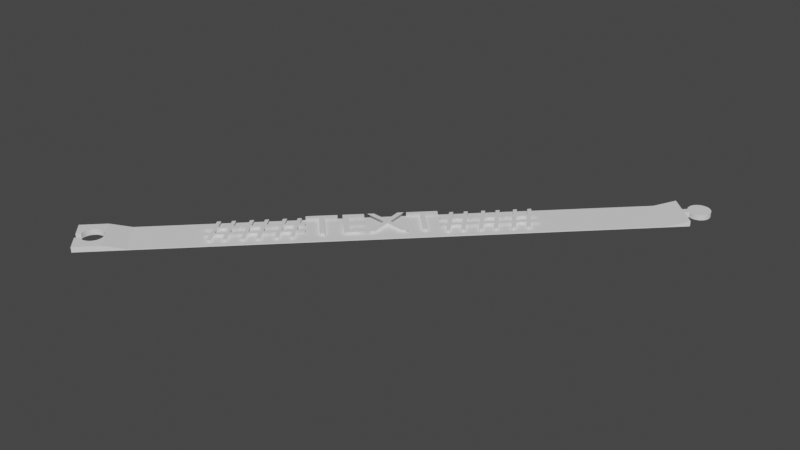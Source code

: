 # Source: ribbon450.blend  (saved by Blender 3.4.6; exported with 4.5.12 LTS)
import bpy
from mathutils import Matrix  # noqa: F401  (used for matrix-valued properties, if any)

bpy.ops.wm.read_factory_settings(use_empty=True)
scene = bpy.context.scene
scene.name = 'Scene'

# ---- collections
col_collection = bpy.data.collections.new('Collection'); scene.collection.children.link(col_collection)

# ---- world
world_world = bpy.data.worlds.new('World'); scene.world = world_world
world_world.use_nodes = True; world_world.node_tree.nodes.clear()
_N = world_world.node_tree.nodes; _L = world_world.node_tree.links
n0 = _N.new('ShaderNodeOutputWorld'); n0.name = 'World Output'; n0.location = (300, 300)
n1 = _N.new('ShaderNodeBackground'); n1.name = 'Background'; n1.location = (10, 300)
n1.inputs[0].default_value = (0.05088, 0.05088, 0.05088, 1.0)
_L.new(n1.outputs[0], n0.inputs[0])
n0.is_active_output = True
world_world.color = (0.05088, 0.05088, 0.05088)
world_world.use_sun_shadow = False
world_world.sun_shadow_jitter_overblur = 0.0

# ---- meshes
me_cube_002 = bpy.data.meshes.new('Cube.002')
me_cube_002.from_pydata([(-12.95, -1.0, 0.0), (-12.95, -1.0, 0.25), (-12.95, 1.0, 0.0), (-12.95, 1.0, 0.25), (12.95, -1.0, 0.0), (12.95, -1.0, 0.25), (12.95, 1.0, 0.0), (12.95, 1.0, 0.25), (11.95, -1.0, 0.04), (11.95, -1.0, 0.0), (11.95, 1.0, 0.04), (11.95, 1.0, 0.0), (13.7, 0.4994, -5.96e-07), (13.77, 0.4904, -5.96e-07), (13.82, 0.4785, -5.96e-07), (13.89, 0.452, -5.96e-07), (13.95, 0.4157, -5.96e-07), (13.99, 0.3865, -5.96e-07), (14.03, 0.3536, -5.96e-07), (14.06, 0.3172, -5.96e-07), (14.09, 0.2778, -5.96e-07), (14.13, 0.2138, -5.96e-07), (14.15, 0.1684, -5.96e-07), (14.16, 0.1215, -5.96e-07), (14.17, 0.07337, -5.96e-07), (14.17, 0.02453, -5.96e-07), (14.17, -0.02453, -5.96e-07), (14.17, -0.07337, -5.96e-07), (14.16, -0.1215, -5.96e-07), (14.15, -0.1684, -5.96e-07), (14.13, -0.2138, -5.96e-07), (14.09, -0.2778, -5.96e-07), (14.06, -0.3172, -5.96e-07), (14.03, -0.3536, -5.96e-07), (13.99, -0.3865, -5.96e-07), (13.95, -0.4157, -5.96e-07), (13.89, -0.452, -5.96e-07), (13.82, -0.4785, -5.96e-07), (13.77, -0.4904, -5.96e-07), (13.7, -0.4994, -5.96e-07), (13.65, -0.4994, -5.96e-07), (13.58, -0.4904, -5.96e-07), (13.53, -0.4785, -5.96e-07), (13.46, -0.452, -5.96e-07), (13.4, -0.4157, -5.96e-07), (13.36, -0.3865, -5.96e-07), (13.32, -0.3536, -5.96e-07), (13.29, -0.3172, -5.96e-07), (13.26, -0.2778, -5.96e-07), (13.23, -0.2357, -5.96e-07), (13.21, -0.1913, -5.96e-07), (13.2, 0.15, -5.96e-07), (13.21, 0.1913, -5.96e-07), (13.23, 0.2357, -5.96e-07), (13.26, 0.2778, -5.96e-07), (13.29, 0.3172, -5.96e-07), (13.32, 0.3536, -5.96e-07), (13.36, 0.3865, -5.96e-07), (13.4, 0.4157, -5.96e-07), (13.46, 0.452, -5.96e-07), (13.53, 0.4785, -5.96e-07), (13.58, 0.4904, -5.96e-07), (13.65, 0.4994, -5.96e-07), (12.95, -0.15, -5.96e-07), (12.95, 0.15, -5.96e-07), (13.2, -0.15, -5.96e-07), (14.17, 0.02453, 0.25), (14.17, -0.02453, 0.25), (14.16, -0.1215, 0.25), (14.17, -0.07337, 0.25), (14.09, -0.2778, 0.25), (14.13, -0.2138, 0.25), (14.06, -0.3172, 0.25), (13.82, -0.4785, 0.25), (13.77, -0.4904, 0.25), (13.7, -0.4994, 0.25), (13.65, -0.4994, 0.25), (13.4, -0.4157, 0.25), (13.36, -0.3865, 0.25), (13.29, -0.3172, 0.25), (13.26, -0.2778, 0.25), (13.23, -0.2357, 0.25), (13.2, 0.15, 0.25), (13.21, 0.1913, 0.25), (13.65, 0.4994, 0.25), (13.58, 0.4904, 0.25), (13.7, 0.4994, 0.25), (13.77, 0.4904, 0.25), (13.82, 0.4785, 0.25), (13.89, 0.452, 0.25), (13.95, 0.4157, 0.25), (13.99, 0.3865, 0.25), (14.03, 0.3536, 0.25), (14.06, 0.3172, 0.25), (14.09, 0.2778, 0.25), (14.13, 0.2138, 0.25), (14.15, 0.1684, 0.25), (14.16, 0.1215, 0.25), (14.17, 0.07337, 0.25), (14.15, -0.1684, 0.25), (14.03, -0.3536, 0.25), (13.99, -0.3865, 0.25), (13.95, -0.4157, 0.25), (13.89, -0.452, 0.25), (13.58, -0.4904, 0.25), (13.53, -0.4785, 0.25), (13.46, -0.452, 0.25), (13.32, -0.3536, 0.25), (13.21, -0.1913, 0.25), (12.95, 0.15, 0.25), (13.23, 0.2357, 0.25), (13.26, 0.2778, 0.25), (13.29, 0.3172, 0.25), (13.32, 0.3536, 0.25), (13.36, 0.3865, 0.25), (13.4, 0.4157, 0.25), (13.46, 0.452, 0.25), (13.53, 0.4785, 0.25), (12.95, -0.15, 0.25), (13.2, -0.15, 0.25), (-11.7, 1.0, 0.0), (-11.7, -1.0, 0.25), (-11.7, -1.0, 0.0), (-11.7, 1.0, 0.25), (-10.7, -1.0, 0.0), (-10.7, 1.0, 0.04), (-10.7, 1.0, 0.0), (-10.7, -1.0, 0.04), (-12.95, 0.18, 0.25), (-12.95, -0.18, 0.25), (-12.95, -0.18, 0.0), (-12.95, 0.18, 0.0), (-12.72, 0.18, 0.25), (-12.72, -0.18, 0.25), (-12.72, -0.199, 0.25), (-12.72, 0.199, 0.25), (-12.71, -0.2223, 0.25), (-12.71, 0.2223, 0.25), (-12.69, -0.2451, 0.25), (-12.69, 0.2451, 0.25), (-12.68, -0.2673, 0.25), (-12.68, 0.2673, 0.25), (-12.67, -0.2889, 0.25), (-12.67, 0.2889, 0.25), (-12.65, -0.3098, 0.25), (-12.65, 0.3098, 0.25), (-12.62, -0.3492, 0.25), (-12.62, 0.3492, 0.25), (-12.58, 0.3853, 0.25), (-12.6, -0.3677, 0.25), (-12.6, 0.3677, 0.25), (-12.64, -0.3299, 0.25), (-12.64, 0.3299, 0.25), (-12.58, -0.3853, 0.25), (-12.55, 0.4177, 0.25), (-12.5, 0.446, 0.25), (-12.48, 0.4586, 0.25), (-12.52, 0.4324, 0.25), (-12.43, 0.4804, 0.25), (-12.41, 0.4896, 0.25), (-12.36, 0.5044, 0.25), (-12.34, 0.51, 0.25), (-12.39, 0.4976, 0.25), (-12.46, 0.4701, 0.25), (-12.29, 0.5175, 0.25), (-12.26, 0.5194, 0.25), (-12.21, 0.5194, 0.25), (-12.18, 0.5175, 0.25), (-12.24, 0.52, 0.25), (-12.13, 0.51, 0.25), (-12.11, 0.5044, 0.25), (-12.06, 0.4896, 0.25), (-12.04, 0.4804, 0.25), (-12.08, 0.4976, 0.25), (-12.16, 0.5144, 0.25), (-12.31, 0.5144, 0.25), (-12.57, 0.402, 0.25), (-12.57, -0.402, 0.25), (-12.52, -0.4324, 0.25), (-12.55, -0.4177, 0.25), (-12.48, -0.4586, 0.25), (-12.43, -0.4804, 0.25), (-12.46, -0.4701, 0.25), (-12.41, -0.4896, 0.25), (-12.5, -0.446, 0.25), (-12.39, -0.4976, 0.25), (-12.31, -0.5144, 0.25), (-12.34, -0.51, 0.25), (-12.36, -0.5044, 0.25), (-12.26, -0.5194, 0.25), (-12.21, -0.5194, 0.25), (-12.24, -0.52, 0.25), (-12.29, -0.5175, 0.25), (-12.16, -0.5144, 0.25), (-12.08, -0.4976, 0.25), (-12.11, -0.5044, 0.25), (-12.13, -0.51, 0.25), (-12.01, -0.4701, 0.25), (-12.04, -0.4804, 0.25), (-12.01, 0.4701, 0.25), (-12.06, -0.4896, 0.25), (-11.97, -0.446, 0.25), (-11.97, 0.446, 0.25), (-11.93, -0.4177, 0.25), (-11.93, 0.4177, 0.25), (-11.95, -0.4324, 0.25), (-11.95, 0.4324, 0.25), (-11.99, -0.4586, 0.25), (-11.99, 0.4586, 0.25), (-12.18, -0.5175, 0.25), (-11.87, 0.3677, 0.25), (-11.89, -0.3853, 0.25), (-11.89, 0.3853, 0.25), (-11.83, -0.3299, 0.25), (-11.85, -0.3492, 0.25), (-11.83, 0.3299, 0.25), (-11.87, -0.3677, 0.25), (-11.85, 0.3492, 0.25), (-11.8, -0.2889, 0.25), (-11.8, 0.2889, 0.25), (-11.78, -0.2451, 0.25), (-11.78, 0.2451, 0.25), (-11.79, -0.2673, 0.25), (-11.79, 0.2673, 0.25), (-11.82, -0.3098, 0.25), (-11.82, 0.3098, 0.25), (-11.75, 0.1752, 0.25), (-11.76, -0.199, 0.25), (-11.76, 0.199, 0.25), (-11.73, -0.1263, 0.25), (-11.74, -0.1509, 0.25), (-11.73, 0.1263, 0.25), (-11.75, -0.1752, 0.25), (-11.74, 0.1509, 0.25), (-11.72, -0.0763, 0.25), (-11.72, 0.0763, 0.25), (-11.72, 1.045e-07, 0.25), (-11.72, -0.02552, 0.25), (-11.72, 0.02552, 0.25), (-11.72, 0.05097, 0.25), (-11.73, -0.1014, 0.25), (-11.72, -0.05097, 0.25), (-11.73, 0.1014, 0.25), (-11.77, -0.2223, 0.25), (-11.77, 0.2223, 0.25), (-11.91, -0.402, 0.25), (-11.91, 0.402, 0.25), (-12.57, 0.402, 0.0), (-12.52, 0.4324, 0.0), (-12.55, 0.4177, 0.0), (-12.5, 0.446, 0.0), (-12.48, 0.4586, 0.0), (-12.41, 0.4896, 0.0), (-12.43, 0.4804, 0.0), (-12.46, 0.4701, 0.0), (-12.36, 0.5044, 0.0), (-12.31, 0.5144, 0.0), (-12.34, 0.51, 0.0), (-12.26, 0.5194, 0.0), (-12.18, 0.5175, 0.0), (-12.21, 0.5194, 0.0), (-12.24, 0.52, 0.0), (-12.29, 0.5175, 0.0), (-12.39, 0.4976, 0.0), (-12.13, 0.51, 0.0), (-12.08, 0.4976, 0.0), (-12.11, 0.5044, 0.0), (-12.04, 0.4804, 0.0), (-12.01, -0.4701, 0.0), (-12.01, 0.4701, 0.0), (-12.06, 0.4896, 0.0), (-11.97, -0.446, 0.0), (-11.97, 0.446, 0.0), (-11.93, -0.4177, 0.0), (-11.93, 0.4177, 0.0), (-11.95, -0.4324, 0.0), (-11.95, 0.4324, 0.0), (-11.99, -0.4586, 0.0), (-11.99, 0.4586, 0.0), (-12.16, 0.5144, 0.0), (-11.87, 0.3677, 0.0), (-11.89, -0.3853, 0.0), (-11.89, 0.3853, 0.0), (-11.83, -0.3299, 0.0), (-11.85, -0.3492, 0.0), (-11.83, 0.3299, 0.0), (-11.87, -0.3677, 0.0), (-11.85, 0.3492, 0.0), (-11.8, -0.2889, 0.0), (-11.8, 0.2889, 0.0), (-11.78, -0.2451, 0.0), (-11.78, 0.2451, 0.0), (-11.79, -0.2673, 0.0), (-11.79, 0.2673, 0.0), (-11.82, -0.3098, 0.0), (-11.82, 0.3098, 0.0), (-11.75, 0.1752, 0.0), (-11.76, -0.199, 0.0), (-11.76, 0.199, 0.0), (-11.73, -0.1263, 0.0), (-11.74, -0.1509, 0.0), (-11.73, 0.1263, 0.0), (-11.75, -0.1752, 0.0), (-11.74, 0.1509, 0.0), (-11.72, -0.0763, 0.0), (-11.72, 0.0763, 0.0), (-11.72, 1.045e-07, 0.0), (-11.72, -0.02552, 0.0), (-11.72, 0.02552, 0.0), (-11.72, 0.05097, 0.0), (-11.73, -0.1014, 0.0), (-11.72, -0.05097, 0.0), (-11.73, 0.1014, 0.0), (-11.77, -0.2223, 0.0), (-11.77, 0.2223, 0.0), (-11.91, -0.402, 0.0), (-11.91, 0.402, 0.0), (-12.72, 0.18, 0.0), (-12.72, -0.18, 0.0), (-12.72, -0.199, 0.0), (-12.72, 0.199, 0.0), (-12.71, -0.2223, 0.0), (-12.71, 0.2223, 0.0), (-12.69, -0.2451, 0.0), (-12.69, 0.2451, 0.0), (-12.68, -0.2673, 0.0), (-12.68, 0.2673, 0.0), (-12.67, -0.2889, 0.0), (-12.67, 0.2889, 0.0), (-12.65, -0.3098, 0.0), (-12.65, 0.3098, 0.0), (-12.62, -0.3492, 0.0), (-12.62, 0.3492, 0.0), (-12.58, 0.3853, 0.0), (-12.6, -0.3677, 0.0), (-12.6, 0.3677, 0.0), (-12.64, -0.3299, 0.0), (-12.64, 0.3299, 0.0), (-12.58, -0.3853, 0.0), (-12.55, -0.4177, 0.0), (-12.57, -0.402, 0.0), (-12.48, -0.4586, 0.0), (-12.5, -0.446, 0.0), (-12.52, -0.4324, 0.0), (-12.41, -0.4896, 0.0), (-12.43, -0.4804, 0.0), (-12.34, -0.51, 0.0), (-12.36, -0.5044, 0.0), (-12.39, -0.4976, 0.0), (-12.46, -0.4701, 0.0), (-12.26, -0.5194, 0.0), (-12.29, -0.5175, 0.0), (-12.18, -0.5175, 0.0), (-12.21, -0.5194, 0.0), (-12.24, -0.52, 0.0), (-12.11, -0.5044, 0.0), (-12.13, -0.51, 0.0), (-12.04, -0.4804, 0.0), (-12.08, -0.4976, 0.0), (-12.06, -0.4896, 0.0), (-12.16, -0.5144, 0.0), (-12.31, -0.5144, 0.0)], [], [(11, 10, 7, 6), (126, 11, 9, 124), (122, 121, 1, 0), (118, 5, 4, 63), (4, 5, 8, 9), (126, 125, 10, 11), (7, 109, 64, 6), (9, 11, 6, 64, 63, 4), (66, 98, 97, 96, 95, 94, 93, 92, 91, 90, 89, 88, 87, 86, 84, 85, 117, 116, 115, 114, 113, 112, 111, 110, 83, 82, 109, 118, 119, 108, 81, 80, 79, 107, 78, 77, 106, 105, 104, 76, 75, 74, 73, 103, 102, 101, 100, 72, 70, 71, 99, 68, 69, 67), (25, 26, 27, 28, 29, 30, 31, 32, 33, 34, 35, 36, 37, 38, 39, 40, 41, 42, 43, 44, 45, 46, 47, 48, 49, 50, 65, 63, 64, 51, 52, 53, 54, 55, 56, 57, 58, 59, 60, 61, 62, 12, 13, 14, 15, 16, 17, 18, 19, 20, 21, 22, 23, 24), (37, 36, 103, 73), (39, 38, 74, 75), (41, 40, 76, 104), (42, 41, 104, 105), (43, 42, 105, 106), (44, 43, 106, 77), (46, 45, 78, 107), (13, 12, 86, 87), (47, 46, 107, 79), (14, 13, 87, 88), (50, 49, 81, 108), (15, 14, 88, 89), (51, 64, 109, 82), (26, 25, 66, 67), (16, 15, 89, 90), (28, 27, 69, 68), (17, 16, 90, 91), (53, 52, 83, 110), (31, 30, 71, 70), (18, 17, 91, 92), (54, 53, 110, 111), (32, 31, 70, 72), (19, 18, 92, 93), (55, 54, 111, 112), (20, 19, 93, 94), (38, 37, 73, 74), (56, 55, 112, 113), (21, 20, 94, 95), (40, 39, 75, 76), (57, 56, 113, 114), (22, 21, 95, 96), (45, 44, 77, 78), (58, 57, 114, 115), (48, 47, 79, 80), (23, 22, 96, 97), (59, 58, 115, 116), (49, 48, 80, 81), (24, 23, 97, 98), (60, 59, 116, 117), (52, 51, 82, 83), (25, 24, 98, 66), (61, 60, 117, 85), (62, 61, 85, 84), (27, 26, 67, 69), (12, 62, 84, 86), (29, 28, 68, 99), (30, 29, 99, 71), (65, 50, 108, 119), (33, 32, 72, 100), (63, 65, 119, 118), (34, 33, 100, 101), (35, 34, 101, 102), (36, 35, 102, 103), (2, 3, 123, 120), (125, 123, 121, 127), (124, 127, 121, 122), (10, 8, 5, 118, 109, 7), (9, 8, 127, 124), (10, 125, 127, 8), (120, 123, 125, 126), (120, 126, 124, 122), (3, 2, 131, 128), (0, 1, 129, 130), (133, 129, 1, 121, 123, 3, 128, 132, 135, 137, 139, 141, 143, 145, 152, 147, 150, 148, 176, 154, 157, 155, 156, 163, 158, 159, 162, 160, 161, 175, 164, 165, 168, 166, 167, 174, 169, 170, 173, 171, 172, 199, 208, 202, 206, 204, 246, 212, 210, 217, 215, 225, 219, 223, 221, 244, 228, 226, 233, 231, 242, 235, 239, 238, 236, 237, 241, 234, 240, 229, 230, 232, 227, 243, 220, 222, 218, 224, 213, 214, 216, 211, 245, 203, 205, 201, 207, 197, 198, 200, 194, 195, 196, 193, 209, 190, 191, 189, 192, 186, 187, 188, 185, 183, 181, 182, 180, 184, 178, 179, 177, 153, 149, 146, 151, 144, 142, 140, 138, 136, 134), (317, 131, 2, 120, 122, 0, 130, 318, 319, 321, 323, 325, 327, 329, 336, 331, 334, 338, 340, 339, 343, 342, 341, 349, 345, 344, 348, 347, 346, 361, 351, 350, 354, 353, 352, 360, 356, 355, 358, 359, 357, 268, 277, 271, 275, 273, 315, 281, 286, 284, 283, 294, 288, 292, 290, 313, 297, 302, 300, 299, 310, 304, 311, 307, 306, 308, 309, 305, 312, 301, 303, 296, 298, 314, 291, 293, 289, 295, 285, 287, 280, 282, 316, 274, 276, 272, 278, 269, 267, 270, 265, 266, 264, 279, 259, 260, 261, 258, 262, 256, 257, 255, 263, 252, 253, 254, 251, 250, 248, 249, 247, 333, 335, 332, 337, 330, 328, 326, 324, 322, 320), (237, 236, 306, 307), (270, 171, 173, 265), (248, 157, 154, 249), (196, 195, 355, 356), (269, 199, 172, 267), (254, 163, 156, 251), (235, 242, 312, 305), (278, 208, 199, 269), (253, 158, 163, 254), (198, 197, 268, 357), (272, 202, 208, 278), (257, 161, 160, 255), (242, 231, 301, 312), (217, 210, 280, 287), (256, 175, 161, 257), (207, 201, 271, 277), (225, 215, 285, 295), (262, 164, 175, 256), (231, 233, 303, 301), (223, 219, 289, 293), (129, 133, 318, 130), (201, 205, 275, 271), (221, 223, 293, 291), (128, 131, 317, 132), (233, 226, 296, 303), (228, 244, 314, 298), (245, 211, 281, 315), (226, 228, 298, 296), (244, 221, 291, 314), (239, 235, 305, 309), (216, 214, 284, 286), (238, 239, 309, 308), (219, 225, 295, 289), (236, 238, 308, 306), (214, 213, 283, 284), (234, 241, 311, 304), (215, 217, 287, 285), (229, 240, 310, 299), (213, 224, 294, 283), (232, 230, 300, 302), (280, 210, 212, 282), (222, 220, 290, 292), (322, 137, 135, 320), (218, 222, 292, 288), (324, 139, 137, 322), (211, 216, 286, 281), (326, 141, 139, 324), (203, 245, 315, 273), (330, 145, 143, 328), (205, 203, 273, 275), (332, 147, 152, 337), (197, 207, 277, 268), (247, 176, 148, 333), (200, 198, 357, 359), (250, 155, 157, 248), (194, 200, 359, 358), (251, 156, 155, 250), (195, 194, 358, 355), (252, 159, 158, 253), (191, 190, 353, 354), (263, 162, 159, 252), (186, 192, 351, 361), (255, 160, 162, 263), (188, 187, 346, 347), (258, 165, 164, 262), (185, 188, 347, 348), (261, 168, 165, 258), (183, 185, 348, 344), (182, 181, 345, 349), (274, 204, 206, 276), (177, 179, 339, 340), (282, 212, 246, 316), (149, 153, 338, 334), (267, 172, 171, 270), (336, 151, 146, 331), (316, 246, 204, 274), (329, 144, 151, 336), (276, 206, 202, 272), (325, 140, 142, 327), (180, 182, 349, 341), (319, 134, 136, 321), (184, 180, 341, 342), (224, 218, 288, 294), (178, 184, 342, 343), (181, 183, 344, 345), (179, 178, 343, 339), (220, 243, 313, 290), (153, 177, 340, 338), (187, 186, 361, 346), (331, 146, 149, 334), (243, 227, 297, 313), (327, 142, 144, 329), (192, 189, 350, 351), (323, 138, 140, 325), (227, 232, 302, 297), (321, 136, 138, 323), (189, 191, 354, 350), (318, 133, 134, 319), (230, 229, 299, 300), (260, 166, 168, 261), (320, 135, 132, 317), (190, 209, 352, 353), (259, 167, 166, 260), (328, 143, 141, 326), (240, 234, 304, 310), (279, 174, 167, 259), (337, 152, 145, 330), (209, 193, 360, 352), (264, 169, 174, 279), (335, 150, 147, 332), (241, 237, 307, 311), (266, 170, 169, 264), (333, 148, 150, 335), (193, 196, 356, 360), (265, 173, 170, 266), (249, 154, 176, 247)])
_uv = me_cube_002.uv_layers.new(name='UVMap')
_uv.uv.foreach_set('vector', [0.375, 0.375, 0.625, 0.375, 0.625, 0.5, 0.375, 0.5, 0.2188, 0.5, 0.25, 0.5, 0.25, 0.75, 0.2188, 0.75, 0.375, 0.9375, 0.625, 0.9375, 0.625, 1.0, 0.375, 1.0, 0.0, 0.0, 0.0, 0.0, 0.0, 0.0, 0.0, 0.0, 0.375, 0.75, 0.625, 0.75, 0.625, 0.875, 0.375, 0.875, 0.375, 0.3438, 0.625, 0.3438, 0.625, 0.375, 0.375, 0.375, 0.0, 0.0, 0.0, 0.0, 0.0, 0.0, 0.0, 0.0, 0.0, 0.0, 0.0, 0.0, 0.0, 0.0, 0.0, 0.0, 0.0, 0.0, 0.0, 0.0, 0.0, 0.0, 0.0, 0.0, 0.0, 0.0, 0.0, 0.0, 0.0, 0.0, 0.0, 0.0, 0.0, 0.0, 0.0, 0.0, 0.0, 0.0, 0.0, 0.0, 0.0, 0.0, 0.0, 0.0, 0.0, 0.0, 0.0, 0.0, 0.0, 0.0, 0.0, 0.0, 0.0, 0.0, 0.0, 0.0, 0.0, 0.0, 0.0, 0.0, 0.0, 0.0, 0.0, 0.0, 0.0, 0.0, 0.0, 0.0, 0.0, 0.0, 0.0, 0.0, 0.0, 0.0, 0.0, 0.0, 0.0, 0.0, 0.0, 0.0, 0.0, 0.0, 0.0, 0.0, 0.0, 0.0, 0.0, 0.0, 0.0, 0.0, 0.0, 0.0, 0.0, 0.0, 0.0, 0.0, 0.0, 0.0, 0.0, 0.0, 0.0, 0.0, 0.0, 0.0, 0.0, 0.0, 0.0, 0.0, 0.0, 0.0, 0.0, 0.0, 0.0, 0.0, 0.0, 0.0, 0.0, 0.0, 0.0, 0.0, 0.0, 0.0, 0.0, 0.0, 0.0, 0.0, 0.0, 0.0, 0.0, 0.0, 0.0, 0.0, 0.0, 0.0, 0.0, 0.0, 0.0, 0.0, 0.0, 0.0, 0.0, 0.0, 0.0, 0.0, 0.0, 0.0, 0.0, 0.0, 0.0, 0.0, 0.0, 0.0, 0.0, 0.0, 0.0, 0.0, 0.0, 0.0, 0.0, 0.0, 0.0, 0.0, 0.0, 0.0, 0.0, 0.0, 0.0, 0.0, 0.0, 0.0, 0.0, 0.0, 0.0, 0.0, 0.0, 0.0, 0.0, 0.0, 0.0, 0.0, 0.0, 0.0, 0.0, 0.0, 0.0, 0.0, 0.0, 0.0, 0.0, 0.0, 0.0, 0.0, 0.0, 0.0, 0.0, 0.0, 0.0, 0.0, 0.0, 0.0, 0.0, 0.0, 0.0, 0.0, 0.0, 0.0, 0.0, 0.0, 0.0, 0.0, 0.0, 0.0, 0.0, 0.0, 0.0, 0.0, 0.0, 0.0, 0.0, 0.0, 0.0, 0.0, 0.0, 0.0, 0.0, 0.0, 0.0, 0.0, 0.0, 0.0, 0.0, 0.0, 0.0, 0.0, 0.0, 0.0, 0.0, 0.0, 0.0, 0.0, 0.0, 0.0, 0.0, 0.0, 0.0, 0.0, 0.0, 0.0, 0.0, 0.0, 0.0, 0.0, 0.0, 0.0, 0.0, 0.0, 0.0, 0.0, 0.0, 0.0, 0.0, 0.0, 0.0, 0.0, 0.0, 0.0, 0.0, 0.0, 0.0, 0.0, 0.0, 0.0, 0.0, 0.0, 0.0, 0.0, 0.0, 0.0, 0.0, 0.0, 0.0, 0.0, 0.0, 0.0, 0.0, 0.0, 0.0, 0.0, 0.0, 0.0, 0.0, 0.0, 0.0, 0.0, 0.0, 0.0, 0.0, 0.0, 0.0, 0.0, 0.0, 0.0, 0.0, 0.0, 0.0, 0.0, 0.0, 0.0, 0.0, 0.0, 0.0, 0.0, 0.0, 0.0, 0.0, 0.0, 0.0, 0.0, 0.0, 0.0, 0.0, 0.0, 0.0, 0.0, 0.0, 0.0, 0.0, 0.0, 0.0, 0.0, 0.0, 0.0, 0.0, 0.0, 0.0, 0.0, 0.0, 0.0, 0.0, 0.0, 0.0, 0.0, 0.0, 0.0, 0.0, 0.0, 0.0, 0.0, 0.0, 0.0, 0.0, 0.0, 0.0, 0.0, 0.0, 0.0, 0.0, 0.0, 0.0, 0.0, 0.0, 0.0, 0.0, 0.0, 0.0, 0.0, 0.0, 0.0, 0.0, 0.0, 0.0, 0.0, 0.0, 0.0, 0.0, 0.0, 0.0, 0.0, 0.0, 0.0, 0.0, 0.0, 0.0, 0.0, 0.0, 0.0, 0.0, 0.0, 0.0, 0.0, 0.0, 0.0, 0.0, 0.0, 0.0, 0.0, 0.0, 0.0, 0.0, 0.0, 0.0, 0.0, 0.0, 0.0, 0.0, 0.0, 0.0, 0.0, 0.0, 0.0, 0.0, 0.0, 0.0, 0.0, 0.0, 0.0, 0.0, 0.0, 0.0, 0.0, 0.0, 0.0, 0.0, 0.0, 0.0, 0.0, 0.0, 0.0, 0.0, 0.0, 0.0, 0.0, 0.0, 0.0, 0.0, 0.0, 0.0, 0.0, 0.0, 0.0, 0.0, 0.0, 0.0, 0.0, 0.0, 0.0, 0.0, 0.0, 0.0, 0.0, 0.0, 0.0, 0.0, 0.0, 0.0, 0.0, 0.0, 0.0, 0.0, 0.0, 0.0, 0.0, 0.0, 0.0, 0.0, 0.0, 0.0, 0.0, 0.0, 0.0, 0.0, 0.0, 0.0, 0.0, 0.0, 0.0, 0.0, 0.0, 0.0, 0.0, 0.0, 0.0, 0.0, 0.0, 0.0, 0.0, 0.0, 0.0, 0.0, 0.0, 0.0, 0.0, 0.0, 0.0, 0.0, 0.0, 0.0, 0.0, 0.0, 0.0, 0.0, 0.0, 0.0, 0.0, 0.0, 0.0, 0.0, 0.0, 0.0, 0.0, 0.0, 0.0, 0.0, 0.0, 0.0, 0.0, 0.0, 0.0, 0.0, 0.0, 0.0, 0.0, 0.0, 0.0, 0.0, 0.0, 0.0, 0.0, 0.0, 0.0, 0.0, 0.0, 0.0, 0.0, 0.0, 0.0, 0.0, 0.0, 0.0, 0.0, 0.0, 0.0, 0.0, 0.0, 0.0, 0.0, 0.0, 0.0, 0.0, 0.0, 0.0, 0.0, 0.0, 0.0, 0.0, 0.0, 0.0, 0.0, 0.0, 0.0, 0.0, 0.0, 0.0, 0.0, 0.0, 0.0, 0.0, 0.0, 0.0, 0.0, 0.0, 0.0, 0.0, 0.0, 0.0, 0.0, 0.0, 0.0, 0.0, 0.0, 0.0, 0.0, 0.0, 0.0, 0.0, 0.0, 0.0, 0.0, 0.0, 0.0, 0.0, 0.0, 0.0, 0.0, 0.0, 0.0, 0.0, 0.0, 0.0, 0.0, 0.0, 0.0, 0.0, 0.0, 0.0, 0.0, 0.0, 0.0, 0.0, 0.0, 0.0, 0.0, 0.0, 0.0, 0.0, 0.0, 0.0, 0.0, 0.0, 0.0, 0.0, 0.0, 0.0, 0.0, 0.0, 0.0, 0.0, 0.0, 0.0, 0.0, 0.0, 0.0, 0.0, 0.0, 0.0, 0.0, 0.0, 0.0, 0.0, 0.0, 0.0, 0.0, 0.0, 0.0, 0.0, 0.0, 0.0, 0.0, 0.0, 0.0, 0.0, 0.0, 0.0, 0.0, 0.0, 0.0, 0.0, 0.0, 0.0, 0.0, 0.375, 0.25, 0.625, 0.25, 0.625, 0.3125, 0.375, 0.3125, 0.7812, 0.5, 0.8125, 0.5, 0.8125, 0.75, 0.7812, 0.75, 0.375, 0.9062, 0.625, 0.9062, 0.625, 0.9375, 0.375, 0.9375, 0.0, 0.0, 0.0, 0.0, 0.0, 0.0, 0.0, 0.0, 0.0, 0.0, 0.0, 0.0, 0.375, 0.875, 0.625, 0.875, 0.625, 0.9062, 0.375, 0.9062, 0.75, 0.5, 0.7812, 0.5, 0.7812, 0.75, 0.75, 0.75, 0.375, 0.3125, 0.625, 0.3125, 0.625, 0.3438, 0.375, 0.3438, 0.1875, 0.5, 0.2188, 0.5, 0.2188, 0.75, 0.1875, 0.75, 0.625, 0.25, 0.375, 0.25, 0.375, 0.1475, 0.625, 0.1475, 0.375, 0.0, 0.625, 0.0, 0.625, 0.1025, 0.375, 0.1025, 0.8637, 0.6475, 0.875, 0.6475, 0.875, 0.75, 0.8125, 0.75, 0.8125, 0.5, 0.875, 0.5, 0.875, 0.6025, 0.8637, 0.6025, 0.8633, 0.6001, 0.8628, 0.5972, 0.8622, 0.5944, 0.8616, 0.5916, 0.8609, 0.5889, 0.8602, 0.5863, 0.8594, 0.5838, 0.8585, 0.5813, 0.8577, 0.579, 0.8567, 0.5768, 0.8558, 0.5748, 0.8548, 0.5728, 0.8537, 0.571, 0.8526, 0.5692, 0.8515, 0.5677, 0.8504, 0.5662, 0.8492, 0.5649, 0.848, 0.5638, 0.8468, 0.5628, 0.8456, 0.5619, 0.8443, 0.5612, 0.8431, 0.5607, 0.8418, 0.5603, 0.8406, 0.5601, 0.8393, 0.56, 0.838, 0.5601, 0.8367, 0.5603, 0.8355, 0.5607, 0.8342, 0.5612, 0.833, 0.5619, 0.8317, 0.5628, 0.8305, 0.5638, 0.8293, 0.5649, 0.8282, 0.5662, 0.827, 0.5677, 0.8259, 0.5692, 0.8248, 0.571, 0.8238, 0.5728, 0.8228, 0.5748, 0.8218, 0.5768, 0.8209, 0.579, 0.82, 0.5813, 0.8192, 0.5838, 0.8184, 0.5863, 0.8177, 0.5889, 0.817, 0.5916, 0.8163, 0.5944, 0.8158, 0.5972, 0.8153, 0.6001, 0.8148, 0.6031, 0.8144, 0.6061, 0.8141, 0.6092, 0.8138, 0.6123, 0.8136, 0.6155, 0.8134, 0.6186, 0.8133, 0.6218, 0.8133, 0.625, 0.8133, 0.6282, 0.8134, 0.6314, 0.8136, 0.6345, 0.8138, 0.6377, 0.8141, 0.6408, 0.8144, 0.6439, 0.8148, 0.6469, 0.8153, 0.6499, 0.8158, 0.6528, 0.8163, 0.6556, 0.817, 0.6584, 0.8177, 0.6611, 0.8184, 0.6637, 0.8192, 0.6662, 0.82, 0.6687, 0.8209, 0.671, 0.8218, 0.6732, 0.8228, 0.6752, 0.8238, 0.6772, 0.8248, 0.679, 0.8259, 0.6808, 0.827, 0.6823, 0.8282, 0.6838, 0.8293, 0.6851, 0.8305, 0.6862, 0.8317, 0.6872, 0.833, 0.6881, 0.8342, 0.6888, 0.8355, 0.6893, 0.8367, 0.6897, 0.838, 0.6899, 0.8393, 0.69, 0.8406, 0.6899, 0.8418, 0.6897, 0.8431, 0.6893, 0.8443, 0.6888, 0.8456, 0.6881, 0.8468, 0.6872, 0.848, 0.6862, 0.8492, 0.6851, 0.8504, 0.6838, 0.8515, 0.6823, 0.8526, 0.6808, 0.8537, 0.679, 0.8548, 0.6772, 0.8558, 0.6752, 0.8567, 0.6732, 0.8577, 0.671, 0.8585, 0.6687, 0.8594, 0.6662, 0.8602, 0.6637, 0.8609, 0.6611, 0.8616, 0.6584, 0.8622, 0.6556, 0.8628, 0.6528, 0.8633, 0.6499, 0.1363, 0.6025, 0.125, 0.6025, 0.125, 0.5, 0.1875, 0.5, 0.1875, 0.75, 0.125, 0.75, 0.125, 0.6475, 0.1363, 0.6475, 0.1367, 0.6499, 0.1372, 0.6528, 0.1378, 0.6556, 0.1384, 0.6584, 0.1391, 0.6611, 0.1398, 0.6637, 0.1406, 0.6662, 0.1415, 0.6687, 0.1423, 0.671, 0.1433, 0.6732, 0.1442, 0.6752, 0.1452, 0.6772, 0.1463, 0.679, 0.1474, 0.6808, 0.1485, 0.6823, 0.1496, 0.6838, 0.1508, 0.6851, 0.152, 0.6862, 0.1532, 0.6872, 0.1544, 0.6881, 0.1557, 0.6888, 0.1569, 0.6893, 0.1582, 0.6897, 0.1594, 0.6899, 0.1607, 0.69, 0.162, 0.6899, 0.1633, 0.6897, 0.1645, 0.6893, 0.1658, 0.6888, 0.167, 0.6881, 0.1683, 0.6872, 0.1695, 0.6862, 0.1707, 0.6851, 0.1718, 0.6838, 0.173, 0.6823, 0.1741, 0.6808, 0.1752, 0.679, 0.1762, 0.6772, 0.1772, 0.6752, 0.1782, 0.6732, 0.1791, 0.671, 0.18, 0.6687, 0.1808, 0.6662, 0.1816, 0.6637, 0.1823, 0.6611, 0.183, 0.6584, 0.1837, 0.6556, 0.1842, 0.6528, 0.1847, 0.6499, 0.1852, 0.6469, 0.1856, 0.6439, 0.1859, 0.6408, 0.1862, 0.6377, 0.1864, 0.6345, 0.1866, 0.6314, 0.1867, 0.6282, 0.1867, 0.625, 0.1867, 0.6218, 0.1866, 0.6186, 0.1864, 0.6155, 0.1862, 0.6123, 0.1859, 0.6092, 0.1856, 0.6061, 0.1852, 0.6031, 0.1847, 0.6001, 0.1842, 0.5972, 0.1837, 0.5944, 0.183, 0.5916, 0.1823, 0.5889, 0.1816, 0.5863, 0.1808, 0.5838, 0.18, 0.5813, 0.1791, 0.579, 0.1782, 0.5768, 0.1772, 0.5748, 0.1762, 0.5728, 0.1752, 0.571, 0.1741, 0.5692, 0.173, 0.5677, 0.1718, 0.5662, 0.1707, 0.5649, 0.1695, 0.5638, 0.1683, 0.5628, 0.167, 0.5619, 0.1658, 0.5612, 0.1645, 0.5607, 0.1633, 0.5603, 0.162, 0.5601, 0.1607, 0.56, 0.1594, 0.5601, 0.1582, 0.5603, 0.1569, 0.5607, 0.1557, 0.5612, 0.1544, 0.5619, 0.1532, 0.5628, 0.152, 0.5638, 0.1508, 0.5649, 0.1496, 0.5662, 0.1485, 0.5677, 0.1474, 0.5692, 0.1463, 0.571, 0.1452, 0.5728, 0.1442, 0.5748, 0.1433, 0.5768, 0.1423, 0.579, 0.1415, 0.5813, 0.1406, 0.5838, 0.1398, 0.5863, 0.1391, 0.5889, 0.1384, 0.5916, 0.1378, 0.5944, 0.1372, 0.5972, 0.1367, 0.6001, 0.9897, 0.2382, 0.99, 0.25, 0.99, 0.25, 0.9897, 0.2382, 0.8309, 0.476, 0.8309, 0.476, 0.8197, 0.4797, 0.8197, 0.4797, 0.6167, 0.4496, 0.6167, 0.4496, 0.607, 0.4428, 0.607, 0.4428, 0.7968, 0.01461, 0.8083, 0.01719, 0.8083, 0.01719, 0.7968, 0.01461, 0.8526, 0.467, 0.8526, 0.467, 0.8418, 0.4717, 0.8418, 0.4717, 0.6474, 0.467, 0.6474, 0.467, 0.6369, 0.4617, 0.6369, 0.4617, 0.9874, 0.2852, 0.9854, 0.2968, 0.9854, 0.2968, 0.9874, 0.2852, 0.8631, 0.4617, 0.8631, 0.4617, 0.8526, 0.467, 0.8526, 0.467, 0.6582, 0.4717, 0.6582, 0.4717, 0.6474, 0.467, 0.6474, 0.467, 0.8418, 0.02827, 0.8526, 0.03304, 0.8526, 0.03304, 0.8418, 0.02827, 0.8734, 0.4559, 0.8734, 0.4559, 0.8631, 0.4617, 0.8631, 0.4617, 0.7032, 0.4854, 0.7032, 0.4854, 0.6917, 0.4828, 0.6917, 0.4828, 0.9854, 0.2968, 0.9828, 0.3083, 0.9828, 0.3083, 0.9854, 0.2968, 0.9278, 0.4112, 0.9197, 0.4197, 0.9197, 0.4197, 0.9278, 0.4112, 0.7148, 0.4874, 0.7148, 0.4874, 0.7032, 0.4854, 0.7032, 0.4854, 0.8631, 0.03834, 0.8734, 0.04415, 0.8734, 0.04415, 0.8631, 0.03834, 0.9428, 0.393, 0.9355, 0.4023, 0.9355, 0.4023, 0.9428, 0.393, 0.7265, 0.4888, 0.7265, 0.4888, 0.7148, 0.4874, 0.7148, 0.4874, 0.9828, 0.3083, 0.9797, 0.3197, 0.9797, 0.3197, 0.9828, 0.3083, 0.9559, 0.3734, 0.9496, 0.3833, 0.9496, 0.3833, 0.9559, 0.3734, 0.1304, 0.75, 0.375, 0.75, 0.375, 0.75, 0.1304, 0.75, 0.8734, 0.04415, 0.8833, 0.05045, 0.8833, 0.05045, 0.8734, 0.04415, 0.9617, 0.3631, 0.9559, 0.3734, 0.9559, 0.3734, 0.9617, 0.3631, 0.1336, 0.4964, 0.1336, 0.4964, 0.5249, 0.3331, 0.5249, 0.3331, 0.9797, 0.3197, 0.976, 0.3309, 0.976, 0.3309, 0.9797, 0.3197, 0.9717, 0.3418, 0.967, 0.3526, 0.967, 0.3526, 0.9717, 0.3418, 0.9023, 0.06448, 0.9112, 0.07217, 0.9112, 0.07217, 0.9023, 0.06448, 0.976, 0.3309, 0.9717, 0.3418, 0.9717, 0.3418, 0.976, 0.3309, 0.967, 0.3526, 0.9617, 0.3631, 0.9617, 0.3631, 0.967, 0.3526, 0.9888, 0.2735, 0.9874, 0.2852, 0.9874, 0.2852, 0.9888, 0.2735, 0.9197, 0.08029, 0.9278, 0.08883, 0.9278, 0.08883, 0.9197, 0.08029, 0.9897, 0.2618, 0.9888, 0.2735, 0.9888, 0.2735, 0.9897, 0.2618, 0.9496, 0.3833, 0.9428, 0.393, 0.9428, 0.393, 0.9496, 0.3833, 0.99, 0.25, 0.9897, 0.2618, 0.9897, 0.2618, 0.99, 0.25, 0.9278, 0.08883, 0.9355, 0.09775, 0.9355, 0.09775, 0.9278, 0.08883, 0.9874, 0.2148, 0.9888, 0.2265, 0.9888, 0.2265, 0.9874, 0.2148, 0.9355, 0.4023, 0.9278, 0.4112, 0.9278, 0.4112, 0.9355, 0.4023, 0.9828, 0.1917, 0.9854, 0.2032, 0.9854, 0.2032, 0.9828, 0.1917, 0.9355, 0.09775, 0.9428, 0.107, 0.9428, 0.107, 0.9355, 0.09775, 0.976, 0.1691, 0.9797, 0.1803, 0.9797, 0.1803, 0.976, 0.1691, 0.9197, 0.4197, 0.9197, 0.4197, 0.9112, 0.4278, 0.9112, 0.4278, 0.9559, 0.1266, 0.9617, 0.1369, 0.9617, 0.1369, 0.9559, 0.1266, 0.533, 0.3526, 0.533, 0.3526, 0.5283, 0.3418, 0.5283, 0.3418, 0.9496, 0.1167, 0.9559, 0.1266, 0.9559, 0.1266, 0.9496, 0.1167, 0.5383, 0.3631, 0.5383, 0.3631, 0.533, 0.3526, 0.533, 0.3526, 0.9112, 0.07217, 0.9197, 0.08029, 0.9197, 0.08029, 0.9112, 0.07217, 0.5441, 0.3734, 0.5441, 0.3734, 0.5383, 0.3631, 0.5383, 0.3631, 0.893, 0.05723, 0.9023, 0.06448, 0.9023, 0.06448, 0.893, 0.05723, 0.5572, 0.393, 0.5572, 0.393, 0.5504, 0.3833, 0.5504, 0.3833, 0.8833, 0.05045, 0.893, 0.05723, 0.893, 0.05723, 0.8833, 0.05045, 0.5722, 0.4112, 0.5722, 0.4112, 0.5645, 0.4023, 0.5645, 0.4023, 0.8526, 0.03304, 0.8631, 0.03834, 0.8631, 0.03834, 0.8526, 0.03304, 0.5977, 0.4355, 0.5977, 0.4355, 0.5888, 0.4278, 0.5888, 0.4278, 0.8309, 0.02403, 0.8418, 0.02827, 0.8418, 0.02827, 0.8309, 0.02403, 0.6266, 0.4559, 0.6266, 0.4559, 0.6167, 0.4496, 0.6167, 0.4496, 0.8197, 0.02033, 0.8309, 0.02403, 0.8309, 0.02403, 0.8197, 0.02033, 0.6369, 0.4617, 0.6369, 0.4617, 0.6266, 0.4559, 0.6266, 0.4559, 0.8083, 0.01719, 0.8197, 0.02033, 0.8197, 0.02033, 0.8083, 0.01719, 0.6691, 0.476, 0.6691, 0.476, 0.6582, 0.4717, 0.6582, 0.4717, 0.75, 0.01, 0.7618, 0.01029, 0.7618, 0.01029, 0.75, 0.01, 0.6803, 0.4797, 0.6803, 0.4797, 0.6691, 0.476, 0.6691, 0.476, 0.7148, 0.0126, 0.7265, 0.01116, 0.7265, 0.01116, 0.7148, 0.0126, 0.6917, 0.4828, 0.6917, 0.4828, 0.6803, 0.4797, 0.6803, 0.4797, 0.6917, 0.01719, 0.7032, 0.01461, 0.7032, 0.01461, 0.6917, 0.01719, 0.7382, 0.4897, 0.7382, 0.4897, 0.7265, 0.4888, 0.7265, 0.4888, 0.6803, 0.02033, 0.6917, 0.01719, 0.6917, 0.01719, 0.6803, 0.02033, 0.75, 0.49, 0.75, 0.49, 0.7382, 0.4897, 0.7382, 0.4897, 0.6691, 0.02403, 0.6803, 0.02033, 0.6803, 0.02033, 0.6691, 0.02403, 0.6474, 0.03304, 0.6582, 0.02827, 0.6582, 0.02827, 0.6474, 0.03304, 0.893, 0.4428, 0.893, 0.4428, 0.8833, 0.4496, 0.8833, 0.4496, 0.5977, 0.06448, 0.607, 0.05723, 0.607, 0.05723, 0.5977, 0.06448, 0.9112, 0.4278, 0.9112, 0.4278, 0.9023, 0.4355, 0.9023, 0.4355, 0.5803, 0.08029, 0.5888, 0.07217, 0.5888, 0.07217, 0.5803, 0.08029, 0.8418, 0.4717, 0.8418, 0.4717, 0.8309, 0.476, 0.8309, 0.476, 0.5645, 0.09775, 0.5645, 0.09775, 0.5722, 0.08883, 0.5722, 0.08883, 0.9023, 0.4355, 0.9023, 0.4355, 0.893, 0.4428, 0.893, 0.4428, 0.5572, 0.107, 0.5572, 0.107, 0.5645, 0.09775, 0.5645, 0.09775, 0.8833, 0.4496, 0.8833, 0.4496, 0.8734, 0.4559, 0.8734, 0.4559, 0.5441, 0.1266, 0.5441, 0.1266, 0.5504, 0.1167, 0.5504, 0.1167, 0.6369, 0.03834, 0.6474, 0.03304, 0.6474, 0.03304, 0.6369, 0.03834, 0.5283, 0.1582, 0.5283, 0.1582, 0.533, 0.1474, 0.533, 0.1474, 0.6266, 0.04415, 0.6369, 0.03834, 0.6369, 0.03834, 0.6266, 0.04415, 0.9428, 0.107, 0.9496, 0.1167, 0.9496, 0.1167, 0.9428, 0.107, 0.6167, 0.05045, 0.6266, 0.04415, 0.6266, 0.04415, 0.6167, 0.05045, 0.6582, 0.02827, 0.6691, 0.02403, 0.6691, 0.02403, 0.6582, 0.02827, 0.607, 0.05723, 0.6167, 0.05045, 0.6167, 0.05045, 0.607, 0.05723, 0.9617, 0.1369, 0.967, 0.1474, 0.967, 0.1474, 0.9617, 0.1369, 0.5888, 0.07217, 0.5977, 0.06448, 0.5977, 0.06448, 0.5888, 0.07217, 0.7032, 0.01461, 0.7148, 0.0126, 0.7148, 0.0126, 0.7032, 0.01461, 0.5722, 0.08883, 0.5722, 0.08883, 0.5803, 0.08029, 0.5803, 0.08029, 0.967, 0.1474, 0.9717, 0.1582, 0.9717, 0.1582, 0.967, 0.1474, 0.5504, 0.1167, 0.5504, 0.1167, 0.5572, 0.107, 0.5572, 0.107, 0.7265, 0.01116, 0.7382, 0.01029, 0.7382, 0.01029, 0.7265, 0.01116, 0.5383, 0.1369, 0.5383, 0.1369, 0.5441, 0.1266, 0.5441, 0.1266, 0.9717, 0.1582, 0.976, 0.1691, 0.976, 0.1691, 0.9717, 0.1582, 0.533, 0.1474, 0.533, 0.1474, 0.5383, 0.1369, 0.5383, 0.1369, 0.7382, 0.01029, 0.75, 0.01, 0.75, 0.01, 0.7382, 0.01029, 0.375, 0.75, 0.375, 0.75, 0.5283, 0.1582, 0.5283, 0.1582, 0.9797, 0.1803, 0.9828, 0.1917, 0.9828, 0.1917, 0.9797, 0.1803, 0.7618, 0.4897, 0.7618, 0.4897, 0.75, 0.49, 0.75, 0.49, 0.5283, 0.3418, 0.5283, 0.3418, 0.5249, 0.3331, 0.5249, 0.3331, 0.7618, 0.01029, 0.7735, 0.01116, 0.7735, 0.01116, 0.7618, 0.01029, 0.7735, 0.4888, 0.7735, 0.4888, 0.7618, 0.4897, 0.7618, 0.4897, 0.5504, 0.3833, 0.5504, 0.3833, 0.5441, 0.3734, 0.5441, 0.3734, 0.9854, 0.2032, 0.9874, 0.2148, 0.9874, 0.2148, 0.9854, 0.2032, 0.7852, 0.4874, 0.7852, 0.4874, 0.7735, 0.4888, 0.7735, 0.4888, 0.5645, 0.4023, 0.5645, 0.4023, 0.5572, 0.393, 0.5572, 0.393, 0.7735, 0.01116, 0.7852, 0.0126, 0.7852, 0.0126, 0.7735, 0.01116, 0.7968, 0.4854, 0.7968, 0.4854, 0.7852, 0.4874, 0.7852, 0.4874, 0.5803, 0.4197, 0.5803, 0.4197, 0.5722, 0.4112, 0.5722, 0.4112, 0.9888, 0.2265, 0.9897, 0.2382, 0.9897, 0.2382, 0.9888, 0.2265, 0.8083, 0.4828, 0.8083, 0.4828, 0.7968, 0.4854, 0.7968, 0.4854, 0.5888, 0.4278, 0.5888, 0.4278, 0.5803, 0.4197, 0.5803, 0.4197, 0.7852, 0.0126, 0.7968, 0.01461, 0.7968, 0.01461, 0.7852, 0.0126, 0.8197, 0.4797, 0.8197, 0.4797, 0.8083, 0.4828, 0.8083, 0.4828, 0.607, 0.4428, 0.607, 0.4428, 0.5977, 0.4355, 0.5977, 0.4355])
me_cube_002.update()

# ---- curves / text
txt_text = bpy.data.curves.new('Text', 'FONT')
txt_text.dimensions = '2D'
txt_text.body = '###TEXT###'
txt_text.extrude = 0.06
txt_text.align_x = 'CENTER'
txt_text.size = 2.4

# ---- objects
ob_text = bpy.data.objects.new('Text', txt_text)
ob_cube_001 = bpy.data.objects.new('Cube.001', me_cube_002)

# ---- transforms, parenting, visibility, modifiers, constraints
ob_text.location = (0.0, -0.7342, 0.1)
ob_text.rotation_euler = (0.0, 0.0, 0.7854)
ob_cube_001.location = (0.0, 0.0, 0.0)
ob_cube_001.rotation_euler = (0.0, 0.0, 0.7854)

# ---- collection membership
col_collection.objects.link(ob_text)
col_collection.objects.link(ob_cube_001)

# ---- scene / render settings (as saved in the file)
scene.frame_start = 1; scene.frame_end = 250; scene.frame_set(1)
scene.render.engine = 'BLENDER_EEVEE_NEXT'
scene.cycles.use_denoising = False
scene.cycles.sampling_pattern = 'TABULATED_SOBOL'
scene.cycles.use_light_tree = False
scene.view_settings.view_transform = 'Filmic'
scene.unit_settings.scale_length = 0.01
bpy.context.view_layer.update()

# ---- added for rendering (the .blend has no active camera and no usable light): camera, sun
cam_auto = bpy.data.cameras.new('AutoCamera')
cam_auto.lens = 50.0
cam_auto.sensor_width = 36.0
cam_auto.clip_end = 1000.0
ob_auto_camera = bpy.data.objects.new('AutoCamera', cam_auto)
scene.collection.objects.link(ob_auto_camera)
ob_auto_camera.location = (27.3795, -31.9036, 21.6825)
ob_auto_camera.rotation_euler = (1.09748, -7.21219e-08, 0.694738)
scene.camera = ob_auto_camera
light_auto_sun = bpy.data.lights.new('AutoSun', 'SUN')
light_auto_sun.energy = 3.0
light_auto_sun.angle = 0.0523599
ob_auto_sun = bpy.data.objects.new('AutoSun', light_auto_sun)
scene.collection.objects.link(ob_auto_sun)
ob_auto_sun.rotation_euler = (0.872665, 0.174533, 0.523599)
bpy.context.view_layer.update()
